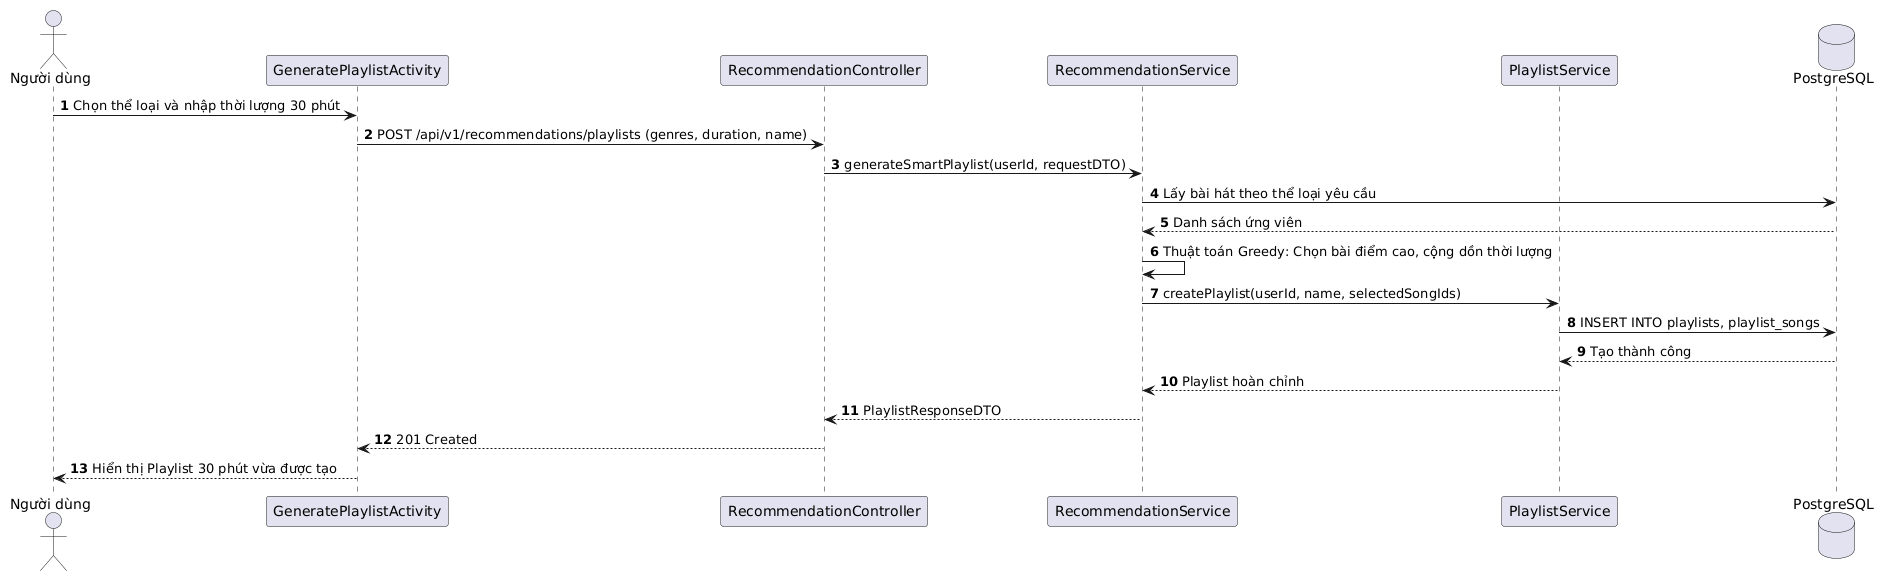

The diagram above was rendered by PlantUML. Its source (embedded in the PNG):
@startuml
autonumber
actor "Người dùng" as User
participant "GeneratePlaylistActivity" as UI
participant "RecommendationController" as Ctrl
participant "RecommendationService" as RecService
participant "PlaylistService" as PlService
database "PostgreSQL" as DB

User -> UI: Chọn thể loại và nhập thời lượng 30 phút
UI -> Ctrl: POST /api/v1/recommendations/playlists (genres, duration, name)
Ctrl -> RecService: generateSmartPlaylist(userId, requestDTO)
RecService -> DB: Lấy bài hát theo thể loại yêu cầu
DB --> RecService: Danh sách ứng viên
RecService -> RecService: Thuật toán Greedy: Chọn bài điểm cao, cộng dồn thời lượng
RecService -> PlService: createPlaylist(userId, name, selectedSongIds)
PlService -> DB: INSERT INTO playlists, playlist_songs
DB --> PlService: Tạo thành công
PlService --> RecService: Playlist hoàn chỉnh
RecService --> Ctrl: PlaylistResponseDTO
Ctrl --> UI: 201 Created
UI --> User: Hiển thị Playlist 30 phút vừa được tạo
@enduml